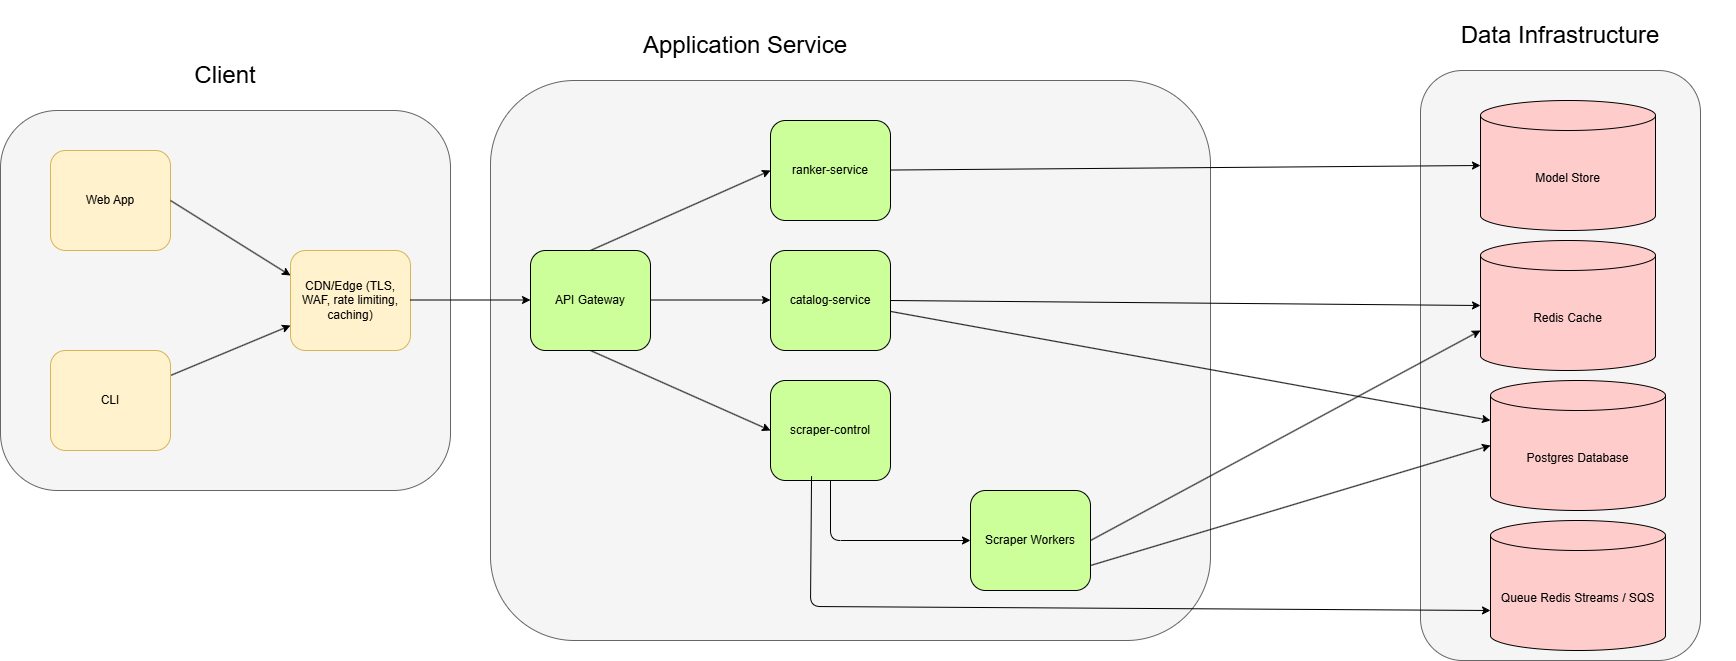

The diagram above was exported from draw.io. Its source (the exported page's mxGraphModel, read from the mxfile embedded in the PNG):
<mxGraphModel dx="2524" dy="974" grid="1" gridSize="10" guides="1" tooltips="1" connect="1" arrows="1" fold="1" page="1" pageScale="1" pageWidth="850" pageHeight="1100" math="0" shadow="0">
  <root>
    <mxCell id="0" />
    <mxCell id="1" parent="0" />
    <mxCell id="45" value="" style="rounded=1;whiteSpace=wrap;html=1;fillColor=#f5f5f5;strokeColor=#666666;fontColor=#333333;" vertex="1" parent="1">
      <mxGeometry x="1370" y="90" width="280" height="590" as="geometry" />
    </mxCell>
    <mxCell id="32" value="" style="rounded=1;whiteSpace=wrap;html=1;fillColor=#f5f5f5;strokeColor=#666666;fontColor=#333333;" vertex="1" parent="1">
      <mxGeometry x="440" y="100" width="720" height="560" as="geometry" />
    </mxCell>
    <mxCell id="23" value="" style="rounded=1;whiteSpace=wrap;html=1;fillColor=#f5f5f5;strokeColor=#666666;fontColor=#333333;" vertex="1" parent="1">
      <mxGeometry x="-50" y="130" width="450" height="380" as="geometry" />
    </mxCell>
    <mxCell id="2" value="Web App" style="rounded=1;whiteSpace=wrap;html=1;fillColor=#fff2cc;strokeColor=#d6b656;" parent="1" vertex="1">
      <mxGeometry y="170" width="120" height="100" as="geometry" />
    </mxCell>
    <mxCell id="3" value="" style="endArrow=classic;html=1;exitX=1;exitY=0.5;exitDx=0;exitDy=0;entryX=0;entryY=0.25;entryDx=0;entryDy=0;" parent="1" source="2" edge="1" target="5">
      <mxGeometry width="50" height="50" relative="1" as="geometry">
        <mxPoint x="160" y="320" as="sourcePoint" />
        <mxPoint x="240" y="320" as="targetPoint" />
      </mxGeometry>
    </mxCell>
    <mxCell id="5" value="CDN/Edge (TLS, WAF, rate limiting, caching)" style="rounded=1;whiteSpace=wrap;html=1;fillColor=#fff2cc;strokeColor=#d6b656;" parent="1" vertex="1">
      <mxGeometry x="240" y="270" width="120" height="100" as="geometry" />
    </mxCell>
    <mxCell id="7" value="" style="endArrow=classic;html=1;exitX=1;exitY=0.5;exitDx=0;exitDy=0;" parent="1" edge="1">
      <mxGeometry width="50" height="50" relative="1" as="geometry">
        <mxPoint x="360" y="319.5" as="sourcePoint" />
        <mxPoint x="480" y="319.5" as="targetPoint" />
      </mxGeometry>
    </mxCell>
    <mxCell id="27" style="edgeStyle=none;html=1;exitX=0.5;exitY=0;exitDx=0;exitDy=0;entryX=0;entryY=0.5;entryDx=0;entryDy=0;" edge="1" parent="1" source="9" target="26">
      <mxGeometry relative="1" as="geometry" />
    </mxCell>
    <mxCell id="28" style="edgeStyle=none;html=1;exitX=0.5;exitY=1;exitDx=0;exitDy=0;entryX=0;entryY=0.5;entryDx=0;entryDy=0;" edge="1" parent="1" source="9" target="25">
      <mxGeometry relative="1" as="geometry" />
    </mxCell>
    <mxCell id="9" value="API Gateway" style="rounded=1;whiteSpace=wrap;html=1;fillColor=#CCFF99;" parent="1" vertex="1">
      <mxGeometry x="480" y="270" width="120" height="100" as="geometry" />
    </mxCell>
    <mxCell id="11" value="" style="endArrow=classic;html=1;exitX=1;exitY=0.5;exitDx=0;exitDy=0;" edge="1" parent="1">
      <mxGeometry width="50" height="50" relative="1" as="geometry">
        <mxPoint x="600" y="319.5" as="sourcePoint" />
        <mxPoint x="720" y="319.5" as="targetPoint" />
      </mxGeometry>
    </mxCell>
    <mxCell id="12" value="catalog-service" style="rounded=1;whiteSpace=wrap;html=1;fillColor=#CCFF99;" vertex="1" parent="1">
      <mxGeometry x="720" y="270" width="120" height="100" as="geometry" />
    </mxCell>
    <mxCell id="22" style="edgeStyle=none;html=1;entryX=0;entryY=0.75;entryDx=0;entryDy=0;" edge="1" parent="1" source="21" target="5">
      <mxGeometry relative="1" as="geometry" />
    </mxCell>
    <mxCell id="21" value="CLI" style="rounded=1;whiteSpace=wrap;html=1;fillColor=#fff2cc;strokeColor=#d6b656;" vertex="1" parent="1">
      <mxGeometry y="370" width="120" height="100" as="geometry" />
    </mxCell>
    <mxCell id="24" value="&lt;font style=&quot;font-size: 24px;&quot;&gt;Client&lt;/font&gt;" style="text;html=1;align=center;verticalAlign=middle;whiteSpace=wrap;rounded=0;" vertex="1" parent="1">
      <mxGeometry y="60" width="350" height="70" as="geometry" />
    </mxCell>
    <mxCell id="30" style="edgeStyle=none;html=1;exitX=0.5;exitY=1;exitDx=0;exitDy=0;entryX=0;entryY=0.5;entryDx=0;entryDy=0;" edge="1" parent="1" source="25" target="29">
      <mxGeometry relative="1" as="geometry">
        <Array as="points">
          <mxPoint x="780" y="560" />
        </Array>
      </mxGeometry>
    </mxCell>
    <mxCell id="25" value="scraper-control" style="rounded=1;whiteSpace=wrap;html=1;fillColor=#CCFF99;" vertex="1" parent="1">
      <mxGeometry x="720" y="400" width="120" height="100" as="geometry" />
    </mxCell>
    <mxCell id="26" value="ranker-service" style="rounded=1;whiteSpace=wrap;html=1;fillColor=#CCFF99;" vertex="1" parent="1">
      <mxGeometry x="720" y="140" width="120" height="100" as="geometry" />
    </mxCell>
    <mxCell id="29" value="Scraper Workers" style="rounded=1;whiteSpace=wrap;html=1;fillColor=#CCFF99;" vertex="1" parent="1">
      <mxGeometry x="920" y="510" width="120" height="100" as="geometry" />
    </mxCell>
    <mxCell id="33" value="&lt;span style=&quot;font-size: 24px;&quot;&gt;Application Service&lt;/span&gt;" style="text;html=1;align=center;verticalAlign=middle;whiteSpace=wrap;rounded=0;" vertex="1" parent="1">
      <mxGeometry x="520" y="30" width="350" height="70" as="geometry" />
    </mxCell>
    <mxCell id="34" value="Model Store" style="shape=cylinder3;whiteSpace=wrap;html=1;boundedLbl=1;backgroundOutline=1;size=15;fillColor=#FFCCCC;" vertex="1" parent="1">
      <mxGeometry x="1430" y="120" width="175" height="130" as="geometry" />
    </mxCell>
    <mxCell id="35" value="Redis Cache" style="shape=cylinder3;whiteSpace=wrap;html=1;boundedLbl=1;backgroundOutline=1;size=15;fillColor=#FFCCCC;" vertex="1" parent="1">
      <mxGeometry x="1430" y="260" width="175" height="130" as="geometry" />
    </mxCell>
    <mxCell id="36" value="Postgres Database" style="shape=cylinder3;whiteSpace=wrap;html=1;boundedLbl=1;backgroundOutline=1;size=15;fillColor=#FFCCCC;" vertex="1" parent="1">
      <mxGeometry x="1440" y="400" width="175" height="130" as="geometry" />
    </mxCell>
    <mxCell id="37" value="Queue Redis Streams / SQS" style="shape=cylinder3;whiteSpace=wrap;html=1;boundedLbl=1;backgroundOutline=1;size=15;fillColor=#FFCCCC;" vertex="1" parent="1">
      <mxGeometry x="1440" y="540" width="175" height="130" as="geometry" />
    </mxCell>
    <mxCell id="38" style="edgeStyle=none;html=1;entryX=0;entryY=0.5;entryDx=0;entryDy=0;entryPerimeter=0;" edge="1" parent="1" source="26" target="34">
      <mxGeometry relative="1" as="geometry" />
    </mxCell>
    <mxCell id="39" style="edgeStyle=none;html=1;exitX=1;exitY=0.5;exitDx=0;exitDy=0;entryX=0;entryY=0.5;entryDx=0;entryDy=0;entryPerimeter=0;" edge="1" parent="1" source="12" target="35">
      <mxGeometry relative="1" as="geometry" />
    </mxCell>
    <mxCell id="40" style="edgeStyle=none;html=1;exitX=1;exitY=0.5;exitDx=0;exitDy=0;entryX=0;entryY=0;entryDx=0;entryDy=90;entryPerimeter=0;" edge="1" parent="1" source="29" target="35">
      <mxGeometry relative="1" as="geometry" />
    </mxCell>
    <mxCell id="42" style="edgeStyle=none;html=1;entryX=0;entryY=0;entryDx=0;entryDy=90;entryPerimeter=0;exitX=0.342;exitY=0.997;exitDx=0;exitDy=0;exitPerimeter=0;" edge="1" parent="1" target="37">
      <mxGeometry relative="1" as="geometry">
        <mxPoint x="761.04" y="495.70000000000005" as="sourcePoint" />
        <mxPoint x="1430" y="626" as="targetPoint" />
        <Array as="points">
          <mxPoint x="760" y="626" />
        </Array>
      </mxGeometry>
    </mxCell>
    <mxCell id="43" style="edgeStyle=none;html=1;entryX=0;entryY=0;entryDx=0;entryDy=40;entryPerimeter=0;" edge="1" parent="1" source="12" target="36">
      <mxGeometry relative="1" as="geometry" />
    </mxCell>
    <mxCell id="44" style="edgeStyle=none;html=1;entryX=0;entryY=0.5;entryDx=0;entryDy=0;entryPerimeter=0;exitX=1;exitY=0.75;exitDx=0;exitDy=0;" edge="1" parent="1" source="29" target="36">
      <mxGeometry relative="1" as="geometry" />
    </mxCell>
    <mxCell id="51" value="&lt;span style=&quot;font-size: 24px;&quot;&gt;Data Infrastructure&lt;/span&gt;" style="text;html=1;align=center;verticalAlign=middle;whiteSpace=wrap;rounded=0;" vertex="1" parent="1">
      <mxGeometry x="1335" y="20" width="350" height="70" as="geometry" />
    </mxCell>
  </root>
</mxGraphModel>